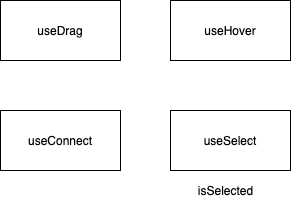

The diagram above was exported from draw.io. Its source (the exported page's mxGraphModel, read from the mxfile embedded in the PNG):
<mxGraphModel dx="784" dy="391" grid="1" gridSize="10" guides="1" tooltips="1" connect="1" arrows="1" fold="1" page="1" pageScale="1" pageWidth="850" pageHeight="1100" math="0" shadow="0">
  <root>
    <mxCell id="0" />
    <mxCell id="1" parent="0" />
    <mxCell id="2" value="useDrag" style="rounded=0;whiteSpace=wrap;html=1;" vertex="1" parent="1">
      <mxGeometry x="130" y="120" width="120" height="60" as="geometry" />
    </mxCell>
    <mxCell id="3" value="useHover" style="rounded=0;whiteSpace=wrap;html=1;" vertex="1" parent="1">
      <mxGeometry x="300" y="120" width="120" height="60" as="geometry" />
    </mxCell>
    <mxCell id="4" value="useConnect" style="rounded=0;whiteSpace=wrap;html=1;" vertex="1" parent="1">
      <mxGeometry x="130" y="230" width="120" height="60" as="geometry" />
    </mxCell>
    <mxCell id="5" value="useSelect" style="rounded=0;whiteSpace=wrap;html=1;" vertex="1" parent="1">
      <mxGeometry x="300" y="230" width="120" height="60" as="geometry" />
    </mxCell>
    <mxCell id="6" value="isSelected" style="text;html=1;align=center;verticalAlign=middle;resizable=0;points=[];autosize=1;strokeColor=none;" vertex="1" parent="1">
      <mxGeometry x="320" y="300" width="70" height="20" as="geometry" />
    </mxCell>
  </root>
</mxGraphModel>